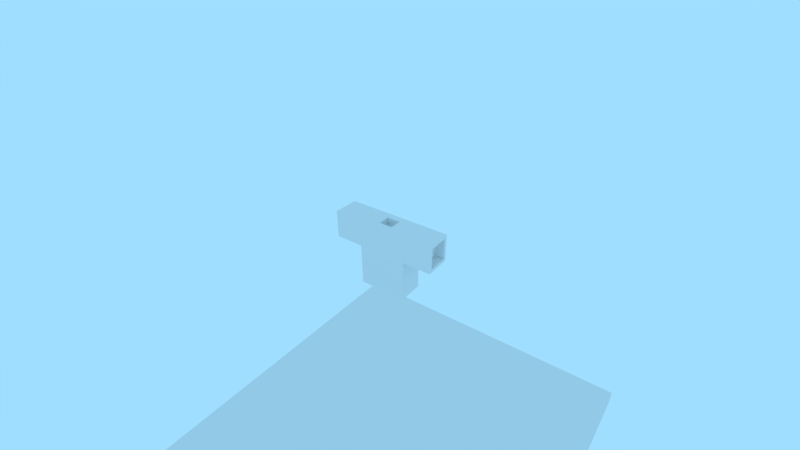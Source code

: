 # Source: Syndicate.blend  (saved by Blender 2.79.0; exported with 4.5.12 LTS)
import bpy
from mathutils import Matrix  # noqa: F401  (used for matrix-valued properties, if any)

bpy.ops.wm.read_factory_settings(use_empty=True)
scene = bpy.context.scene
scene.name = 'Scene'

# ---- collections
col_collection_1 = bpy.data.collections.new('Collection 1'); scene.collection.children.link(col_collection_1)

# ---- materials (node trees are filled in below, after node groups)
mat_material = bpy.data.materials.new('Material')
mat_material.alpha_threshold = 0.0
mat_material.diffuse_color = (1.0, 1.0, 1.0, 1.0)
mat_material.roughness = 0.5

# ---- node groups
ng_b4w_smoothstep = bpy.data.node_groups.new('B4W_SMOOTHSTEP', 'ShaderNodeTree')
_s = ng_b4w_smoothstep.interface.new_socket(name='Value', in_out='OUTPUT', socket_type='NodeSocketFloat')
_s.min_value = 0.0
_s.max_value = 0.0
_s = ng_b4w_smoothstep.interface.new_socket(name='Value', in_out='INPUT', socket_type='NodeSocketFloat')
_s.default_value = 0.5
_s.min_value = -1e+04
_s.max_value = 1e+04
_s = ng_b4w_smoothstep.interface.new_socket(name='Edge0', in_out='INPUT', socket_type='NodeSocketFloat')
_s.min_value = -1e+04
_s.max_value = 1e+04
_s = ng_b4w_smoothstep.interface.new_socket(name='Edge1', in_out='INPUT', socket_type='NodeSocketFloat')
_s.default_value = 1.0
_s.min_value = -1e+04
_s.max_value = 1e+04
_N = ng_b4w_smoothstep.nodes; _L = ng_b4w_smoothstep.links
n0 = _N.new('ShaderNodeMath'); n0.name = 'Math.007'; n0.location = (-760, -240)
n0.hide = True
n0.operation = 'SUBTRACT'
n1 = _N.new('ShaderNodeMath'); n1.name = 'Math.006'; n1.location = (-760, -200)
n1.hide = True
n1.operation = 'SUBTRACT'
n2 = _N.new('NodeGroupInput'); n2.name = 'Group Input'; n2.location = (-960, -160)
n3 = _N.new('ShaderNodeMath'); n3.name = 'Math.008'; n3.location = (-640, -220)
n3.hide = True
n3.operation = 'DIVIDE'
n4 = _N.new('ShaderNodeMath'); n4.name = 'Math'; n4.location = (-520, -120)
n4.operation = 'MINIMUM'
n4.inputs[1].default_value = 1.0
n5 = _N.new('ShaderNodeMath'); n5.name = 'Math.001'; n5.location = (-340, -120)
n5.operation = 'MAXIMUM'
n5.inputs[1].default_value = 0.0
n6 = _N.new('ShaderNodeMath'); n6.name = 'Math.004'; n6.location = (-140, -180)
n6.operation = 'MULTIPLY'
n6.inputs[1].default_value = 2.0
n7 = _N.new('ShaderNodeMath'); n7.name = 'Math.002'; n7.location = (-140, -20)
n7.operation = 'MULTIPLY'
n8 = _N.new('ShaderNodeMath'); n8.name = 'Math.005'; n8.location = (40, -180)
n8.operation = 'SUBTRACT'
n8.inputs[0].default_value = 3.0
n9 = _N.new('ShaderNodeMath'); n9.name = 'Math.003'; n9.location = (220, -60)
n9.operation = 'MULTIPLY'
n10 = _N.new('NodeGroupOutput'); n10.name = 'Group Output'; n10.location = (400, -60)
_L.new(n5.outputs[0], n7.inputs[0])
_L.new(n5.outputs[0], n7.inputs[1])
_L.new(n7.outputs[0], n9.inputs[0])
_L.new(n9.outputs[0], n10.inputs[0])
_L.new(n5.outputs[0], n6.inputs[0])
_L.new(n6.outputs[0], n8.inputs[1])
_L.new(n8.outputs[0], n9.inputs[1])
_L.new(n2.outputs[0], n1.inputs[0])
_L.new(n2.outputs[1], n1.inputs[1])
_L.new(n2.outputs[2], n0.inputs[0])
_L.new(n2.outputs[1], n0.inputs[1])
_L.new(n1.outputs[0], n3.inputs[0])
_L.new(n0.outputs[0], n3.inputs[1])
_L.new(n3.outputs[0], n4.inputs[0])
_L.new(n4.outputs[0], n5.inputs[0])
n10.is_active_output = True

# ---- material node trees
mat_material.use_nodes = True; mat_material.node_tree.nodes.clear()
_N = mat_material.node_tree.nodes; _L = mat_material.node_tree.links
n0 = _N.new('NodeUndefined'); n0.name = 'Output'; n0.location = (0, 200)
n0.inputs[0].default_value = (1.0, 1.0, 1.0, 1.0)
n1 = _N.new('ShaderNodeGroup'); n1.name = 'Group'; n1.location = (-180, 40)
n1.node_tree = ng_b4w_smoothstep
n1.inputs[1].default_value = 1.0
n1.inputs[2].default_value = 0.3
n2 = _N.new('ShaderNodeVectorMath'); n2.name = 'Vector Math'; n2.location = (-360, 40)
n2.operation = 'LENGTH'
n3 = _N.new('NodeUndefined'); n3.name = 'Geometry'; n3.location = (-540, 0)
_L.new(n3.outputs[3], n2.inputs[0])
_L.new(n2.outputs[1], n1.inputs[0])
_L.new(n1.outputs[0], n0.inputs[1])

# ---- world
world_world = bpy.data.worlds.new('World'); scene.world = world_world
world_world.color = (0.3529, 0.7289, 1.0)
world_world.use_sun_shadow = False
world_world.sun_shadow_jitter_overblur = 0.0
world_world.cycles.sampling_method = 'MANUAL'

# ---- cameras
cam_camera = bpy.data.cameras.new('Camera')
cam_camera.sensor_fit = 'VERTICAL'
cam_camera.clip_end = 100.0
cam_camera.lens = 19.3
cam_camera.sensor_width = 32.0
cam_camera.sensor_height = 18.0
cam_camera.ortho_scale = 7.314
cam_camera.lens_unit = 'FOV'
cam_camera.dof.focus_distance = 0.0
cam_camera.dof.aperture_fstop = 128.0

# ---- lights
light_spot = bpy.data.lights.new('Spot', 'SPOT')
light_spot.transmission_factor = 0.0
light_spot.cutoff_distance = 30.0
light_spot.energy = 150.0
light_spot.shadow_buffer_clip_start = 1.001
light_spot.shadow_soft_size = 0.1
light_spot.shadow_maximum_resolution = 0.006
light_spot.use_absolute_resolution = True
light_spot.spot_blend = 1.0
light_spot.spot_size = 1.309

# ---- meshes
me_cube_002 = bpy.data.meshes.new('Cube.002')
me_cube_002.from_pydata([(0.0, 0.3686, 0.278), (0.0, -0.02418, 0.278), (0.3686, -0.02418, 0.278), (0.3686, 0.3686, 0.278), (0.3686, -0.02418, -0.3686), (0.3686, -0.02418, 0.7019), (0.3686, 0.3686, -0.3686), (0.3686, 0.3686, 0.7019), (0.0, 0.3686, -0.3686), (0.0, 0.3686, 0.7019), (0.0, -0.02418, -0.3686), (0.0, -0.02418, 0.7019), (0.8088, 0.3686, 0.278), (0.8088, -0.02418, 0.278), (0.8088, 0.3686, 0.7019), (0.8088, -0.02418, 0.7019), (0.0, 0.2623, 0.7019), (0.1033, 0.2623, 0.7019), (0.1033, 0.08211, 0.7019), (0.0, 0.08211, 0.7019), (0.0, 0.2623, 0.5973), (0.1033, 0.2623, 0.5973), (0.1033, 0.08211, 0.5973), (0.0, 0.08211, 0.5973), (0.3347, 0.01192, -0.3686), (0.3347, 0.3325, -0.3686), (0.0, 0.01192, -0.3686), (0.0, 0.3325, -0.3686), (0.3347, 0.01192, -0.2892), (0.3347, 0.3325, -0.2892), (0.0, 0.01192, -0.2892), (0.0, 0.3325, -0.2892), (0.8088, 0.3228, 0.3275), (0.8088, 0.02164, 0.3275), (0.8088, 0.3228, 0.6525), (0.8088, 0.02164, 0.6525), (0.6779, 0.3228, 0.3275), (0.6779, 0.02164, 0.3275), (0.6779, 0.3228, 0.6525), (0.6779, 0.02164, 0.6525)], [], [(0, 9, 7, 3), (7, 5, 15, 14), (6, 4, 24, 25), (8, 0, 3, 6), (7, 9, 16, 17), (6, 3, 2, 4), (2, 5, 11, 1), (4, 2, 1, 10), (15, 13, 33, 35), (2, 3, 12, 13), (5, 2, 13, 15), (3, 7, 14, 12), (19, 18, 22, 23), (5, 7, 17, 18), (11, 5, 18, 19), (21, 20, 23, 22), (17, 16, 20, 21), (18, 17, 21, 22), (27, 25, 29, 31), (8, 6, 25, 27), (4, 10, 26, 24), (31, 29, 28, 30), (24, 26, 30, 28), (25, 24, 28, 29), (32, 34, 38, 36), (13, 12, 32, 33), (12, 14, 34, 32), (14, 15, 35, 34), (36, 38, 39, 37), (34, 35, 39, 38), (35, 33, 37, 39), (33, 32, 36, 37)])
me_cube_002.use_remesh_preserve_volume = False
me_cube_002.use_remesh_preserve_attributes = False
me_cube_002.use_mirror_vertex_groups = False
me_cube_002.update()
me_cube_001 = bpy.data.meshes.new('Cube.001')
me_cube_001.from_pydata([(-1.0, -1.0, -1.0), (-1.0, -1.0, 1.0), (-1.0, 1.0, -1.0), (-1.0, 1.0, 1.0), (1.0, -1.0, -1.0), (1.0, -1.0, 1.0), (1.0, 1.0, -1.0), (1.0, 1.0, 1.0)], [], [(0, 1, 3, 2), (2, 3, 7, 6), (6, 7, 5, 4), (4, 5, 1, 0), (2, 6, 4, 0), (7, 3, 1, 5)])
me_cube_001.use_remesh_preserve_volume = False
me_cube_001.use_remesh_preserve_attributes = False
me_cube_001.use_mirror_vertex_groups = False
me_cube_001.update()
me_plane = bpy.data.meshes.new('Plane')
me_plane.from_pydata([(-0.25, -0.25, 0.0), (0.25, -0.25, 0.0), (-0.25, 0.25, 0.0), (0.25, 0.25, 0.0)], [], [(0, 1, 3, 2)])
me_plane.materials.append(mat_material)
me_plane.use_remesh_preserve_volume = False
me_plane.use_remesh_preserve_attributes = False
me_plane.use_mirror_vertex_groups = False
me_plane.update()

# ---- objects
ob_cube_001 = bpy.data.objects.new('Cube.001', me_cube_002)
ob_cube = bpy.data.objects.new('Cube', me_cube_001)
ob_spawner = bpy.data.objects.new('spawner', None)
ob_spot = bpy.data.objects.new('Spot', light_spot)
ob_plane = bpy.data.objects.new('Plane', me_plane)
ob_camera = bpy.data.objects.new('Camera', cam_camera)

# ---- transforms, parenting, visibility, modifiers, constraints
ob_cube_001.location = (0.0, 0.0, 0.0)
ob_cube_001.lineart.crease_threshold = 0.0
_m = ob_cube_001.modifiers.new('Mirror', 'MIRROR')
_m.use_clip = True
ob_cube.location = (0.0, 0.4413, -3.976)
ob_cube.scale = (3.059, 3.059, 0.1556)
ob_cube.lineart.crease_threshold = 0.0
ob_spawner.location = (0.0, -2.174, 0.31)
ob_spawner.empty_image_offset = (0.0, 0.0)
ob_spawner.lineart.crease_threshold = 0.0
ob_spot.location = (9.48, -10.26, 9.407)
ob_spot.rotation_euler = (-1.02, 0.1981, -2.274)
ob_spot.lock_rotations_4d = False
ob_spot.empty_display_type = 'ARROWS'
ob_spot.color = (0.0, 0.0, 0.0, 0.0)
ob_spot.show_name = True
ob_spot.lineart.crease_threshold = 0.0
ob_plane.parent = ob_spot
ob_plane.matrix_parent_inverse = Matrix(((0.6645, -0.2418, -0.7071, 1.25), (-0.228, 0.8355, -0.5, 0.6556), (0.7117, 0.4935, 0.5, -6.577), (0.0, 0.0, 0.0, 1.0)))
ob_plane.location = (4.0, 3.0, 4.5)
ob_plane.rotation_euler = (3.375, 0.9779, 0.9593)
ob_plane.lineart.crease_threshold = 0.0
ob_camera.location = (3.531, -4.404, 4.098)
ob_camera.rotation_euler = (1.034, -2.166e-05, 0.6321)
ob_camera.lock_rotations_4d = False
ob_camera.empty_display_type = 'ARROWS'
ob_camera.color = (0.0, 0.0, 0.0, 0.0)
ob_camera.display_type = 'WIRE'
ob_camera.lineart.crease_threshold = 0.0

# ---- collection membership
col_collection_1.objects.link(ob_cube_001)
col_collection_1.objects.link(ob_cube)
col_collection_1.objects.link(ob_spawner)
col_collection_1.objects.link(ob_spot)
col_collection_1.objects.link(ob_plane)
col_collection_1.objects.link(ob_camera)

# ---- scene / render settings (as saved in the file)
scene.camera = ob_camera
scene.frame_start = 1; scene.frame_end = 250; scene.frame_set(1)
scene.render.engine = 'BLENDER_EEVEE_NEXT'
scene.render.resolution_percentage = 50
scene.render.dither_intensity = 0.0
scene.cycles.use_denoising = False
scene.cycles.samples = 128
scene.cycles.sampling_pattern = 'TABULATED_SOBOL'
scene.cycles.light_sampling_threshold = 0.0
scene.cycles.use_adaptive_sampling = False
scene.cycles.use_light_tree = False
scene.cycles.blur_glossy = 0.0
scene.cycles.sample_clamp_indirect = 0.0
scene.view_settings.view_transform = 'Standard'
bpy.context.view_layer.update()
